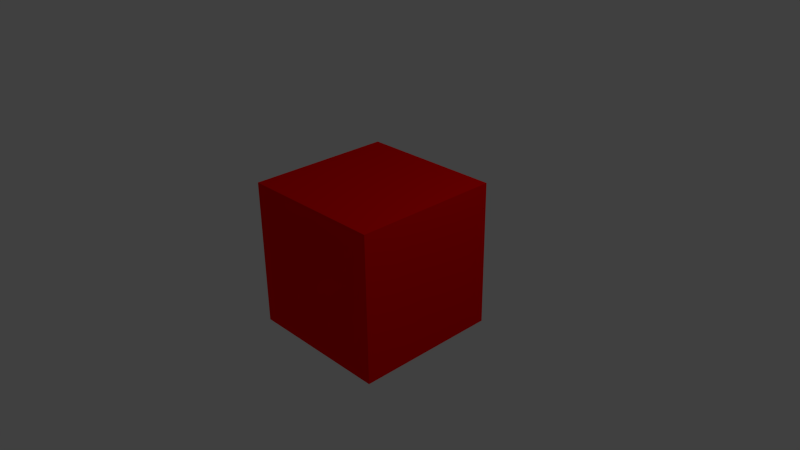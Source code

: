 # Source: cube.blend  (saved by Blender 2.64.2; exported with 4.5.12 LTS)
import bpy
from mathutils import Matrix  # noqa: F401  (used for matrix-valued properties, if any)

bpy.ops.wm.read_factory_settings(use_empty=True)
scene = bpy.context.scene
scene.name = 'Scene'

# ---- collections
col_collection_1 = bpy.data.collections.new('Collection 1'); scene.collection.children.link(col_collection_1)

# ---- materials (node trees are filled in below, after node groups)
mat_materialred = bpy.data.materials.new('MaterialRed')
mat_materialred.alpha_threshold = 0.0
mat_materialred.use_transparent_shadow = False
mat_materialred.diffuse_color = (1.0, 0.0, 0.0, 1.0)
mat_materialred.roughness = 0.5
mat_materialred.line_color = (0.0, 0.0, 0.0, 1.0)

# ---- material node trees

# ---- world
world_world = bpy.data.worlds.new('World'); scene.world = world_world
world_world.color = (0.05088, 0.05088, 0.05088)
world_world.use_sun_shadow = False
world_world.sun_shadow_jitter_overblur = 0.0
world_world.cycles.sampling_method = 'MANUAL'
world_world.cycles.sample_map_resolution = 256

# ---- cameras
cam_camera = bpy.data.cameras.new('Camera')
cam_camera.clip_end = 100.0
cam_camera.lens = 35.0
cam_camera.sensor_width = 32.0
cam_camera.sensor_height = 18.0
cam_camera.ortho_scale = 7.314
cam_camera.dof.focus_distance = 0.0
cam_camera.dof.aperture_fstop = 128.0

# ---- lights
light_lamp = bpy.data.lights.new('Lamp', 'POINT')
light_lamp.transmission_factor = 0.0
light_lamp.cutoff_distance = 30.0
light_lamp.energy = 100.0
light_lamp.shadow_buffer_clip_start = 1.001
light_lamp.shadow_soft_size = 1.0
light_lamp.shadow_maximum_resolution = 0.006
light_lamp.use_absolute_resolution = True
light_lamp.cycles.use_multiple_importance_sampling = False

# ---- meshes
me_cube = bpy.data.meshes.new('Cube')
me_cube.from_pydata([(1.0, 1.0, -1.0), (1.0, -1.0, -1.0), (-1.0, -1.0, -1.0), (-1.0, 1.0, -1.0), (1.0, 1.0, 1.0), (1.0, -1.0, 1.0), (-1.0, -1.0, 1.0), (-1.0, 1.0, 1.0)], [], [(0, 1, 2, 3), (4, 7, 6, 5), (0, 4, 5, 1), (1, 5, 6, 2), (2, 6, 7, 3), (4, 0, 3, 7)])
_uv = me_cube.uv_layers.new(name='UVMap')
_uv.uv.foreach_set('vector', [0.25, 0.25, 0.25, 0.5, 0.0, 0.5, 1.414e-07, 0.25, 0.5, 0.25, 0.75, 0.25, 0.75, 0.5, 0.5, 0.5, 0.25, 0.25, 0.5, 0.25, 0.5, 0.5, 0.25, 0.5, 0.25, 0.5, 0.5, 0.5, 0.5, 0.75, 0.25, 0.75, 1.0, 0.5, 0.75, 0.5, 0.75, 0.25, 1.0, 0.25, 0.5, 0.25, 0.25, 0.25, 0.25, 0.0, 0.5, 4.712e-08])
me_cube.materials.append(mat_materialred)
me_cube.use_remesh_preserve_volume = False
me_cube.use_remesh_preserve_attributes = False
me_cube.use_mirror_vertex_groups = False
me_cube.update()

# ---- objects
ob_cube = bpy.data.objects.new('Cube', me_cube)
ob_lamp = bpy.data.objects.new('Lamp', light_lamp)
ob_camera = bpy.data.objects.new('Camera', cam_camera)

# ---- transforms, parenting, visibility, modifiers, constraints
ob_cube.location = (0.0, 0.0, 0.0)
ob_cube.lock_rotations_4d = False
ob_cube.empty_display_type = 'ARROWS'
ob_cube.lineart.crease_threshold = 0.0
ob_lamp.location = (4.076, 1.005, 5.904)
ob_lamp.rotation_euler = (0.6503, 0.05522, 1.866)
ob_lamp.lock_rotations_4d = False
ob_lamp.empty_display_type = 'ARROWS'
ob_lamp.color = (0.0, 0.0, 0.0, 0.0)
ob_lamp.lineart.crease_threshold = 0.0
ob_camera.location = (7.481, -6.508, 5.344)
ob_camera.rotation_euler = (1.109, 0.01082, 0.8149)
ob_camera.lock_rotations_4d = False
ob_camera.empty_display_type = 'ARROWS'
ob_camera.color = (0.0, 0.0, 0.0, 0.0)
ob_camera.display_type = 'WIRE'
ob_camera.lineart.crease_threshold = 0.0

# ---- collection membership
col_collection_1.objects.link(ob_cube)
col_collection_1.objects.link(ob_lamp)
col_collection_1.objects.link(ob_camera)

# ---- scene / render settings (as saved in the file)
scene.camera = ob_camera
scene.frame_start = 1; scene.frame_end = 250; scene.frame_set(1)
scene.render.engine = 'BLENDER_EEVEE_NEXT'
scene.render.image_settings.color_mode = 'RGB'
scene.render.image_settings.compression = 90
scene.render.resolution_percentage = 50
scene.render.dither_intensity = 0.0
scene.render.bake_margin = 2
scene.render.bake_bias = 0.0
scene.cycles.use_denoising = False
scene.cycles.samples = 10
scene.cycles.sampling_pattern = 'TABULATED_SOBOL'
scene.cycles.light_sampling_threshold = 0.0
scene.cycles.use_adaptive_sampling = False
scene.cycles.use_light_tree = False
scene.cycles.blur_glossy = 0.0
scene.cycles.volume_bounces = 1
scene.cycles.pixel_filter_type = 'GAUSSIAN'
scene.cycles.sample_clamp_indirect = 0.0
scene.view_settings.view_transform = 'Standard'
bpy.context.view_layer.update()
